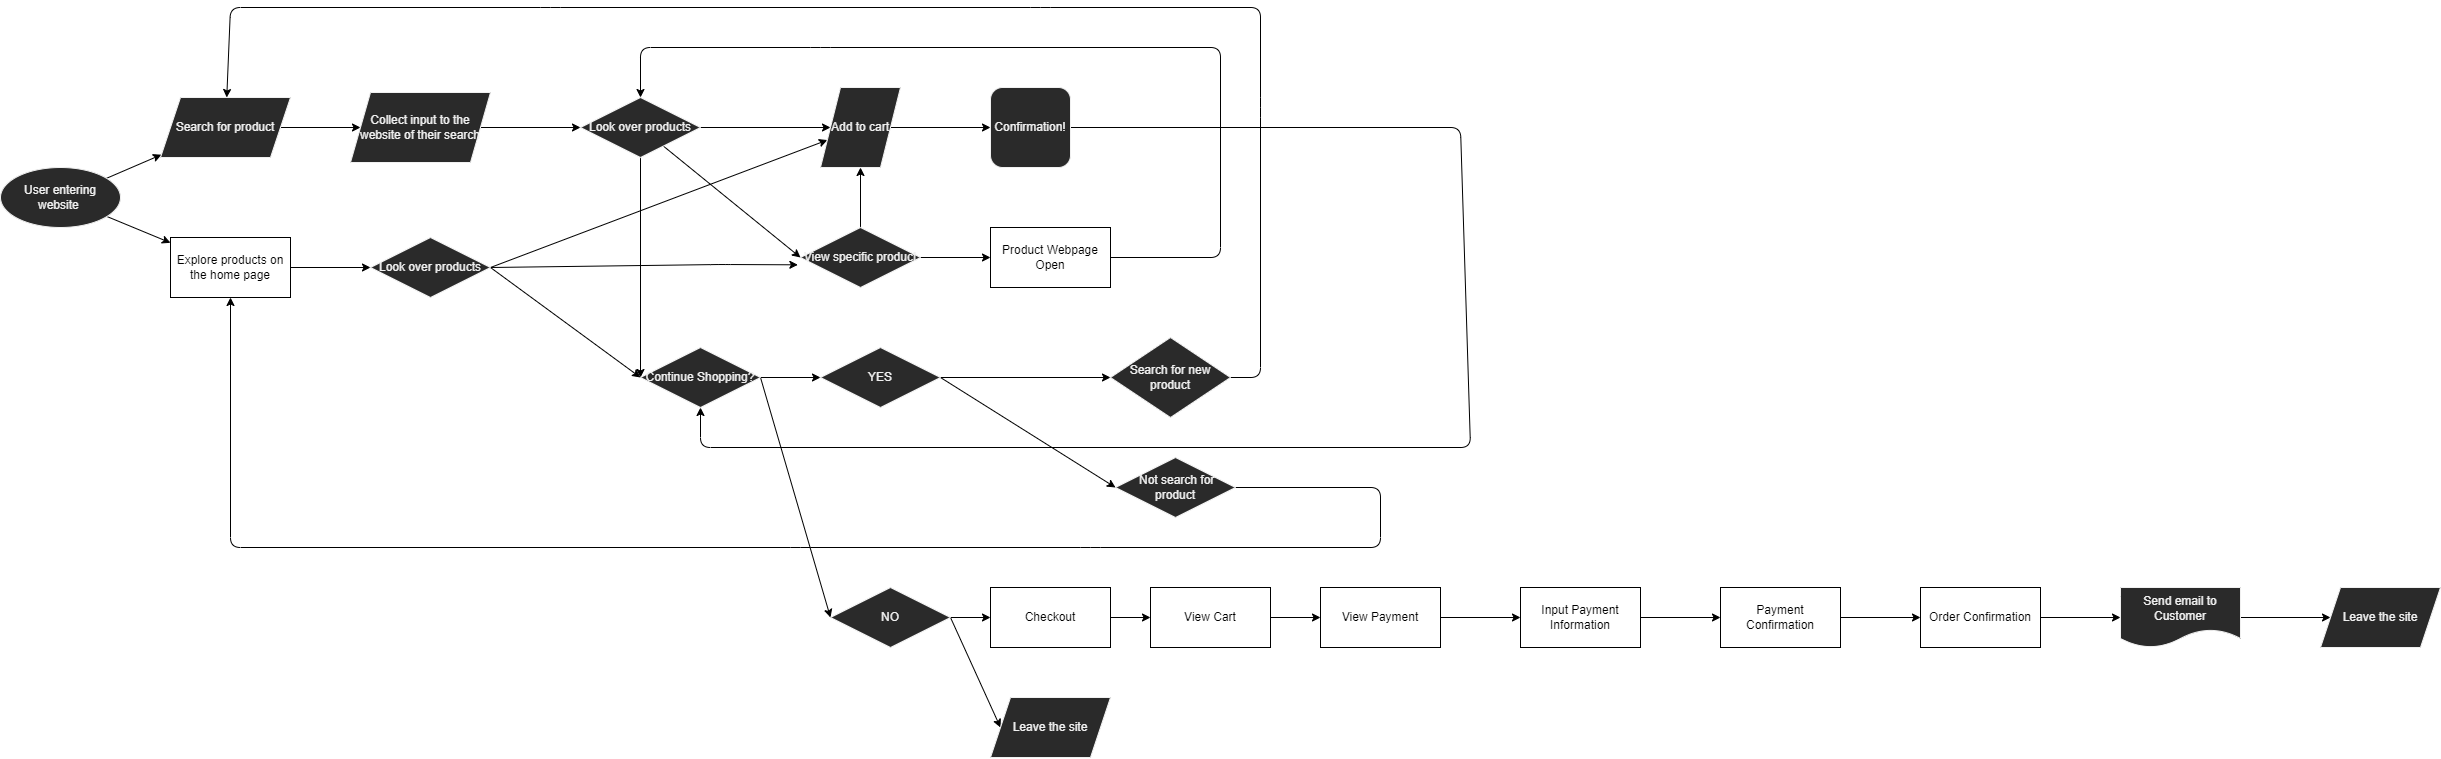

The diagram above was exported from draw.io. Its source (the exported page's mxGraphModel, read from the mxfile embedded in the PNG):
<mxGraphModel dx="1402" dy="1512" grid="1" gridSize="10" guides="1" tooltips="1" connect="1" arrows="1" fold="1" page="1" pageScale="1" pageWidth="850" pageHeight="1100" math="0" shadow="0">
  <root>
    <mxCell id="0" />
    <mxCell id="1" parent="0" />
    <mxCell id="19" value="" style="edgeStyle=none;html=1;" parent="1" source="17" target="18" edge="1">
      <mxGeometry relative="1" as="geometry" />
    </mxCell>
    <mxCell id="26" style="edgeStyle=none;html=1;exitX=1;exitY=0.5;exitDx=0;exitDy=0;entryX=0;entryY=0.5;entryDx=0;entryDy=0;" parent="1" source="17" target="25" edge="1">
      <mxGeometry relative="1" as="geometry" />
    </mxCell>
    <mxCell id="17" value="View specific product" style="rhombus;whiteSpace=wrap;html=1;fontFamily=Helvetica;fontSize=12;fontColor=rgb(240, 240, 240);align=center;strokeColor=rgb(240, 240, 240);fillColor=rgb(42, 42, 42);" parent="1" vertex="1">
      <mxGeometry x="900" y="220" width="120" height="60" as="geometry" />
    </mxCell>
    <mxCell id="4" value="" style="edgeStyle=none;html=1;" parent="1" source="2" target="3" edge="1">
      <mxGeometry relative="1" as="geometry" />
    </mxCell>
    <mxCell id="6" value="" style="edgeStyle=none;html=1;" parent="1" source="2" target="5" edge="1">
      <mxGeometry relative="1" as="geometry" />
    </mxCell>
    <mxCell id="2" value="User entering website&amp;nbsp;" style="ellipse;whiteSpace=wrap;html=1;fontFamily=Helvetica;fontSize=12;fontColor=rgb(240, 240, 240);align=center;strokeColor=rgb(240, 240, 240);fillColor=rgb(42, 42, 42);" parent="1" vertex="1">
      <mxGeometry x="100" y="160" width="120" height="60" as="geometry" />
    </mxCell>
    <mxCell id="12" value="" style="edgeStyle=none;html=1;" parent="1" source="3" target="11" edge="1">
      <mxGeometry relative="1" as="geometry" />
    </mxCell>
    <mxCell id="3" value="Explore products on the home page" style="whiteSpace=wrap;html=1;rounded=0;" parent="1" vertex="1">
      <mxGeometry x="270" y="230" width="120" height="60" as="geometry" />
    </mxCell>
    <mxCell id="8" value="" style="edgeStyle=none;html=1;" parent="1" source="5" target="7" edge="1">
      <mxGeometry relative="1" as="geometry" />
    </mxCell>
    <mxCell id="5" value="Search for product" style="shape=parallelogram;perimeter=parallelogramPerimeter;whiteSpace=wrap;html=1;fixedSize=1;fontFamily=Helvetica;fontSize=12;fontColor=rgb(240, 240, 240);align=center;strokeColor=rgb(240, 240, 240);fillColor=rgb(42, 42, 42);" parent="1" vertex="1">
      <mxGeometry x="260" y="90" width="130" height="60" as="geometry" />
    </mxCell>
    <mxCell id="10" value="" style="edgeStyle=none;html=1;" parent="1" source="7" target="9" edge="1">
      <mxGeometry relative="1" as="geometry" />
    </mxCell>
    <mxCell id="7" value="Collect&amp;nbsp;input to the website of their search" style="shape=parallelogram;perimeter=parallelogramPerimeter;whiteSpace=wrap;html=1;fixedSize=1;fontFamily=Helvetica;fontSize=12;fontColor=rgb(240, 240, 240);align=center;strokeColor=rgb(240, 240, 240);fillColor=rgb(42, 42, 42);" parent="1" vertex="1">
      <mxGeometry x="450" y="85" width="140" height="70" as="geometry" />
    </mxCell>
    <mxCell id="14" value="" style="edgeStyle=none;html=1;entryX=0;entryY=0.5;entryDx=0;entryDy=0;" parent="1" source="9" target="17" edge="1">
      <mxGeometry relative="1" as="geometry">
        <mxPoint x="910" y="191" as="targetPoint" />
      </mxGeometry>
    </mxCell>
    <mxCell id="23" style="edgeStyle=none;html=1;exitX=1;exitY=0.5;exitDx=0;exitDy=0;entryX=0;entryY=0.5;entryDx=0;entryDy=0;" parent="1" source="9" target="18" edge="1">
      <mxGeometry relative="1" as="geometry" />
    </mxCell>
    <mxCell id="28" style="edgeStyle=none;html=1;exitX=0.5;exitY=1;exitDx=0;exitDy=0;entryX=0;entryY=0.5;entryDx=0;entryDy=0;" parent="1" source="9" target="27" edge="1">
      <mxGeometry relative="1" as="geometry" />
    </mxCell>
    <mxCell id="9" value="Look over products" style="rhombus;whiteSpace=wrap;html=1;fontFamily=Helvetica;fontSize=12;fontColor=rgb(240, 240, 240);align=center;strokeColor=rgb(240, 240, 240);fillColor=rgb(42, 42, 42);" parent="1" vertex="1">
      <mxGeometry x="680" y="90" width="120" height="60" as="geometry" />
    </mxCell>
    <mxCell id="15" style="edgeStyle=none;html=1;exitX=1;exitY=0.5;exitDx=0;exitDy=0;entryX=-0.022;entryY=0.622;entryDx=0;entryDy=0;entryPerimeter=0;" parent="1" source="11" target="17" edge="1">
      <mxGeometry relative="1" as="geometry">
        <mxPoint x="902" y="218" as="targetPoint" />
        <Array as="points">
          <mxPoint x="820" y="257" />
        </Array>
      </mxGeometry>
    </mxCell>
    <mxCell id="24" style="edgeStyle=none;html=1;exitX=1;exitY=0.5;exitDx=0;exitDy=0;" parent="1" source="11" target="18" edge="1">
      <mxGeometry relative="1" as="geometry" />
    </mxCell>
    <mxCell id="29" style="edgeStyle=none;html=1;exitX=1;exitY=0.5;exitDx=0;exitDy=0;entryX=0;entryY=0.5;entryDx=0;entryDy=0;" parent="1" source="11" target="27" edge="1">
      <mxGeometry relative="1" as="geometry" />
    </mxCell>
    <mxCell id="11" value="Look over products" style="rhombus;whiteSpace=wrap;html=1;fontFamily=Helvetica;fontSize=12;fontColor=rgb(240, 240, 240);align=center;strokeColor=rgb(240, 240, 240);fillColor=rgb(42, 42, 42);" parent="1" vertex="1">
      <mxGeometry x="470" y="230" width="120" height="60" as="geometry" />
    </mxCell>
    <mxCell id="21" value="" style="edgeStyle=none;html=1;" parent="1" source="18" target="20" edge="1">
      <mxGeometry relative="1" as="geometry" />
    </mxCell>
    <mxCell id="18" value="Add to cart" style="shape=parallelogram;perimeter=parallelogramPerimeter;whiteSpace=wrap;html=1;fixedSize=1;fontFamily=Helvetica;fontSize=12;fontColor=rgb(240, 240, 240);align=center;strokeColor=rgb(240, 240, 240);fillColor=rgb(42, 42, 42);" parent="1" vertex="1">
      <mxGeometry x="920" y="80" width="80" height="80" as="geometry" />
    </mxCell>
    <mxCell id="63" style="edgeStyle=none;html=1;exitX=1;exitY=0.5;exitDx=0;exitDy=0;entryX=0.5;entryY=1;entryDx=0;entryDy=0;" parent="1" source="20" target="27" edge="1">
      <mxGeometry relative="1" as="geometry">
        <mxPoint x="1460" y="120" as="targetPoint" />
        <Array as="points">
          <mxPoint x="1560" y="120" />
          <mxPoint x="1570" y="440" />
          <mxPoint x="800" y="440" />
        </Array>
      </mxGeometry>
    </mxCell>
    <mxCell id="20" value="Confirmation!" style="rounded=1;whiteSpace=wrap;html=1;fontFamily=Helvetica;fontSize=12;fontColor=rgb(240, 240, 240);align=center;strokeColor=rgb(240, 240, 240);fillColor=rgb(42, 42, 42);" parent="1" vertex="1">
      <mxGeometry x="1090" y="80" width="80" height="80" as="geometry" />
    </mxCell>
    <mxCell id="65" style="edgeStyle=none;html=1;exitX=1;exitY=0.5;exitDx=0;exitDy=0;entryX=0.5;entryY=0;entryDx=0;entryDy=0;" parent="1" source="25" target="9" edge="1">
      <mxGeometry relative="1" as="geometry">
        <mxPoint x="1290" y="250" as="targetPoint" />
        <Array as="points">
          <mxPoint x="1320" y="250" />
          <mxPoint x="1320" y="40" />
          <mxPoint x="920" y="40" />
          <mxPoint x="740" y="40" />
        </Array>
      </mxGeometry>
    </mxCell>
    <mxCell id="25" value="Product Webpage Open" style="rounded=0;whiteSpace=wrap;html=1;" parent="1" vertex="1">
      <mxGeometry x="1090" y="220" width="120" height="60" as="geometry" />
    </mxCell>
    <mxCell id="39" style="edgeStyle=none;html=1;exitX=1;exitY=0.5;exitDx=0;exitDy=0;entryX=0;entryY=0.5;entryDx=0;entryDy=0;" parent="1" source="27" target="37" edge="1">
      <mxGeometry relative="1" as="geometry" />
    </mxCell>
    <mxCell id="40" style="edgeStyle=none;html=1;exitX=1;exitY=0.5;exitDx=0;exitDy=0;entryX=0;entryY=0.5;entryDx=0;entryDy=0;" parent="1" source="27" target="38" edge="1">
      <mxGeometry relative="1" as="geometry" />
    </mxCell>
    <mxCell id="27" value="Continue Shopping?" style="rhombus;whiteSpace=wrap;html=1;fontFamily=Helvetica;fontSize=12;fontColor=rgb(240, 240, 240);align=center;strokeColor=rgb(240, 240, 240);fillColor=rgb(42, 42, 42);" parent="1" vertex="1">
      <mxGeometry x="740" y="340" width="120" height="60" as="geometry" />
    </mxCell>
    <mxCell id="35" style="edgeStyle=none;html=1;exitX=1;exitY=0.5;exitDx=0;exitDy=0;" parent="1" source="31" target="5" edge="1">
      <mxGeometry relative="1" as="geometry">
        <Array as="points">
          <mxPoint x="1360" y="370" />
          <mxPoint x="1360" y="100" />
          <mxPoint x="1360" />
          <mxPoint x="1140" />
          <mxPoint x="650" />
          <mxPoint x="330" />
        </Array>
      </mxGeometry>
    </mxCell>
    <mxCell id="31" value="Search for new product" style="rhombus;whiteSpace=wrap;html=1;fontFamily=Helvetica;fontSize=12;fontColor=rgb(240, 240, 240);align=center;strokeColor=rgb(240, 240, 240);fillColor=rgb(42, 42, 42);" parent="1" vertex="1">
      <mxGeometry x="1210" y="330" width="120" height="80" as="geometry" />
    </mxCell>
    <mxCell id="62" style="edgeStyle=none;html=1;exitX=1;exitY=0.5;exitDx=0;exitDy=0;entryX=0.5;entryY=1;entryDx=0;entryDy=0;" parent="1" source="36" target="3" edge="1">
      <mxGeometry relative="1" as="geometry">
        <Array as="points">
          <mxPoint x="1480" y="480" />
          <mxPoint x="1480" y="540" />
          <mxPoint x="1190" y="540" />
          <mxPoint x="900" y="540" />
          <mxPoint x="330" y="540" />
        </Array>
      </mxGeometry>
    </mxCell>
    <mxCell id="36" value="&lt;span&gt;&amp;nbsp;Not search for product&lt;/span&gt;" style="rhombus;whiteSpace=wrap;html=1;fontFamily=Helvetica;fontSize=12;fontColor=rgb(240, 240, 240);align=center;strokeColor=rgb(240, 240, 240);fillColor=rgb(42, 42, 42);" parent="1" vertex="1">
      <mxGeometry x="1215" y="450" width="120" height="60" as="geometry" />
    </mxCell>
    <mxCell id="41" style="edgeStyle=none;html=1;exitX=1;exitY=0.5;exitDx=0;exitDy=0;" parent="1" source="37" target="31" edge="1">
      <mxGeometry relative="1" as="geometry" />
    </mxCell>
    <mxCell id="42" style="edgeStyle=none;html=1;exitX=1;exitY=0.5;exitDx=0;exitDy=0;entryX=0;entryY=0.5;entryDx=0;entryDy=0;" parent="1" source="37" target="36" edge="1">
      <mxGeometry relative="1" as="geometry" />
    </mxCell>
    <mxCell id="37" value="YES" style="rhombus;whiteSpace=wrap;html=1;fontFamily=Helvetica;fontSize=12;fontColor=rgb(240, 240, 240);align=center;strokeColor=rgb(240, 240, 240);fillColor=rgb(42, 42, 42);" parent="1" vertex="1">
      <mxGeometry x="920" y="340" width="120" height="60" as="geometry" />
    </mxCell>
    <mxCell id="44" style="edgeStyle=none;html=1;exitX=1;exitY=0.5;exitDx=0;exitDy=0;entryX=0;entryY=0.5;entryDx=0;entryDy=0;" parent="1" source="38" target="43" edge="1">
      <mxGeometry relative="1" as="geometry" />
    </mxCell>
    <mxCell id="61" style="edgeStyle=none;html=1;exitX=1;exitY=0.5;exitDx=0;exitDy=0;entryX=0;entryY=0.5;entryDx=0;entryDy=0;" parent="1" source="38" target="46" edge="1">
      <mxGeometry relative="1" as="geometry" />
    </mxCell>
    <mxCell id="38" value="NO" style="rhombus;whiteSpace=wrap;html=1;fontFamily=Helvetica;fontSize=12;fontColor=rgb(240, 240, 240);align=center;strokeColor=rgb(240, 240, 240);fillColor=rgb(42, 42, 42);" parent="1" vertex="1">
      <mxGeometry x="930" y="580" width="120" height="60" as="geometry" />
    </mxCell>
    <mxCell id="48" style="edgeStyle=none;html=1;exitX=1;exitY=0.5;exitDx=0;exitDy=0;entryX=0;entryY=0.5;entryDx=0;entryDy=0;" parent="1" source="43" target="47" edge="1">
      <mxGeometry relative="1" as="geometry" />
    </mxCell>
    <mxCell id="43" value="Checkout" style="rounded=0;whiteSpace=wrap;html=1;" parent="1" vertex="1">
      <mxGeometry x="1090" y="580" width="120" height="60" as="geometry" />
    </mxCell>
    <mxCell id="46" value="Leave the site" style="shape=parallelogram;perimeter=parallelogramPerimeter;whiteSpace=wrap;html=1;fixedSize=1;fontFamily=Helvetica;fontSize=12;fontColor=rgb(240, 240, 240);align=center;strokeColor=rgb(240, 240, 240);fillColor=rgb(42, 42, 42);" parent="1" vertex="1">
      <mxGeometry x="1090" y="690" width="120" height="60" as="geometry" />
    </mxCell>
    <mxCell id="50" value="" style="edgeStyle=none;html=1;" parent="1" source="47" target="49" edge="1">
      <mxGeometry relative="1" as="geometry" />
    </mxCell>
    <mxCell id="47" value="View Cart" style="rounded=0;whiteSpace=wrap;html=1;" parent="1" vertex="1">
      <mxGeometry x="1250" y="580" width="120" height="60" as="geometry" />
    </mxCell>
    <mxCell id="52" value="" style="edgeStyle=none;html=1;" parent="1" source="49" target="51" edge="1">
      <mxGeometry relative="1" as="geometry" />
    </mxCell>
    <mxCell id="49" value="View Payment" style="whiteSpace=wrap;html=1;rounded=0;" parent="1" vertex="1">
      <mxGeometry x="1420" y="580" width="120" height="60" as="geometry" />
    </mxCell>
    <mxCell id="54" value="" style="edgeStyle=none;html=1;" parent="1" source="51" target="53" edge="1">
      <mxGeometry relative="1" as="geometry" />
    </mxCell>
    <mxCell id="51" value="Input Payment Information" style="whiteSpace=wrap;html=1;rounded=0;" parent="1" vertex="1">
      <mxGeometry x="1620" y="580" width="120" height="60" as="geometry" />
    </mxCell>
    <mxCell id="56" value="" style="edgeStyle=none;html=1;" parent="1" source="53" target="55" edge="1">
      <mxGeometry relative="1" as="geometry" />
    </mxCell>
    <mxCell id="53" value="Payment Confirmation" style="whiteSpace=wrap;html=1;rounded=0;" parent="1" vertex="1">
      <mxGeometry x="1820" y="580" width="120" height="60" as="geometry" />
    </mxCell>
    <mxCell id="58" value="" style="edgeStyle=none;html=1;" parent="1" source="55" target="57" edge="1">
      <mxGeometry relative="1" as="geometry" />
    </mxCell>
    <mxCell id="55" value="Order Confirmation" style="whiteSpace=wrap;html=1;rounded=0;" parent="1" vertex="1">
      <mxGeometry x="2020" y="580" width="120" height="60" as="geometry" />
    </mxCell>
    <mxCell id="60" value="" style="edgeStyle=none;html=1;" parent="1" source="57" target="59" edge="1">
      <mxGeometry relative="1" as="geometry" />
    </mxCell>
    <mxCell id="57" value="Send email to Customer" style="shape=document;whiteSpace=wrap;html=1;boundedLbl=1;fontFamily=Helvetica;fontSize=12;fontColor=rgb(240, 240, 240);align=center;strokeColor=rgb(240, 240, 240);fillColor=rgb(42, 42, 42);" parent="1" vertex="1">
      <mxGeometry x="2220" y="580" width="120" height="60" as="geometry" />
    </mxCell>
    <mxCell id="59" value="Leave the site" style="shape=parallelogram;perimeter=parallelogramPerimeter;whiteSpace=wrap;html=1;fixedSize=1;fontFamily=Helvetica;fontSize=12;fontColor=rgb(240, 240, 240);align=center;strokeColor=rgb(240, 240, 240);fillColor=rgb(42, 42, 42);" parent="1" vertex="1">
      <mxGeometry x="2420" y="580" width="120" height="60" as="geometry" />
    </mxCell>
  </root>
</mxGraphModel>